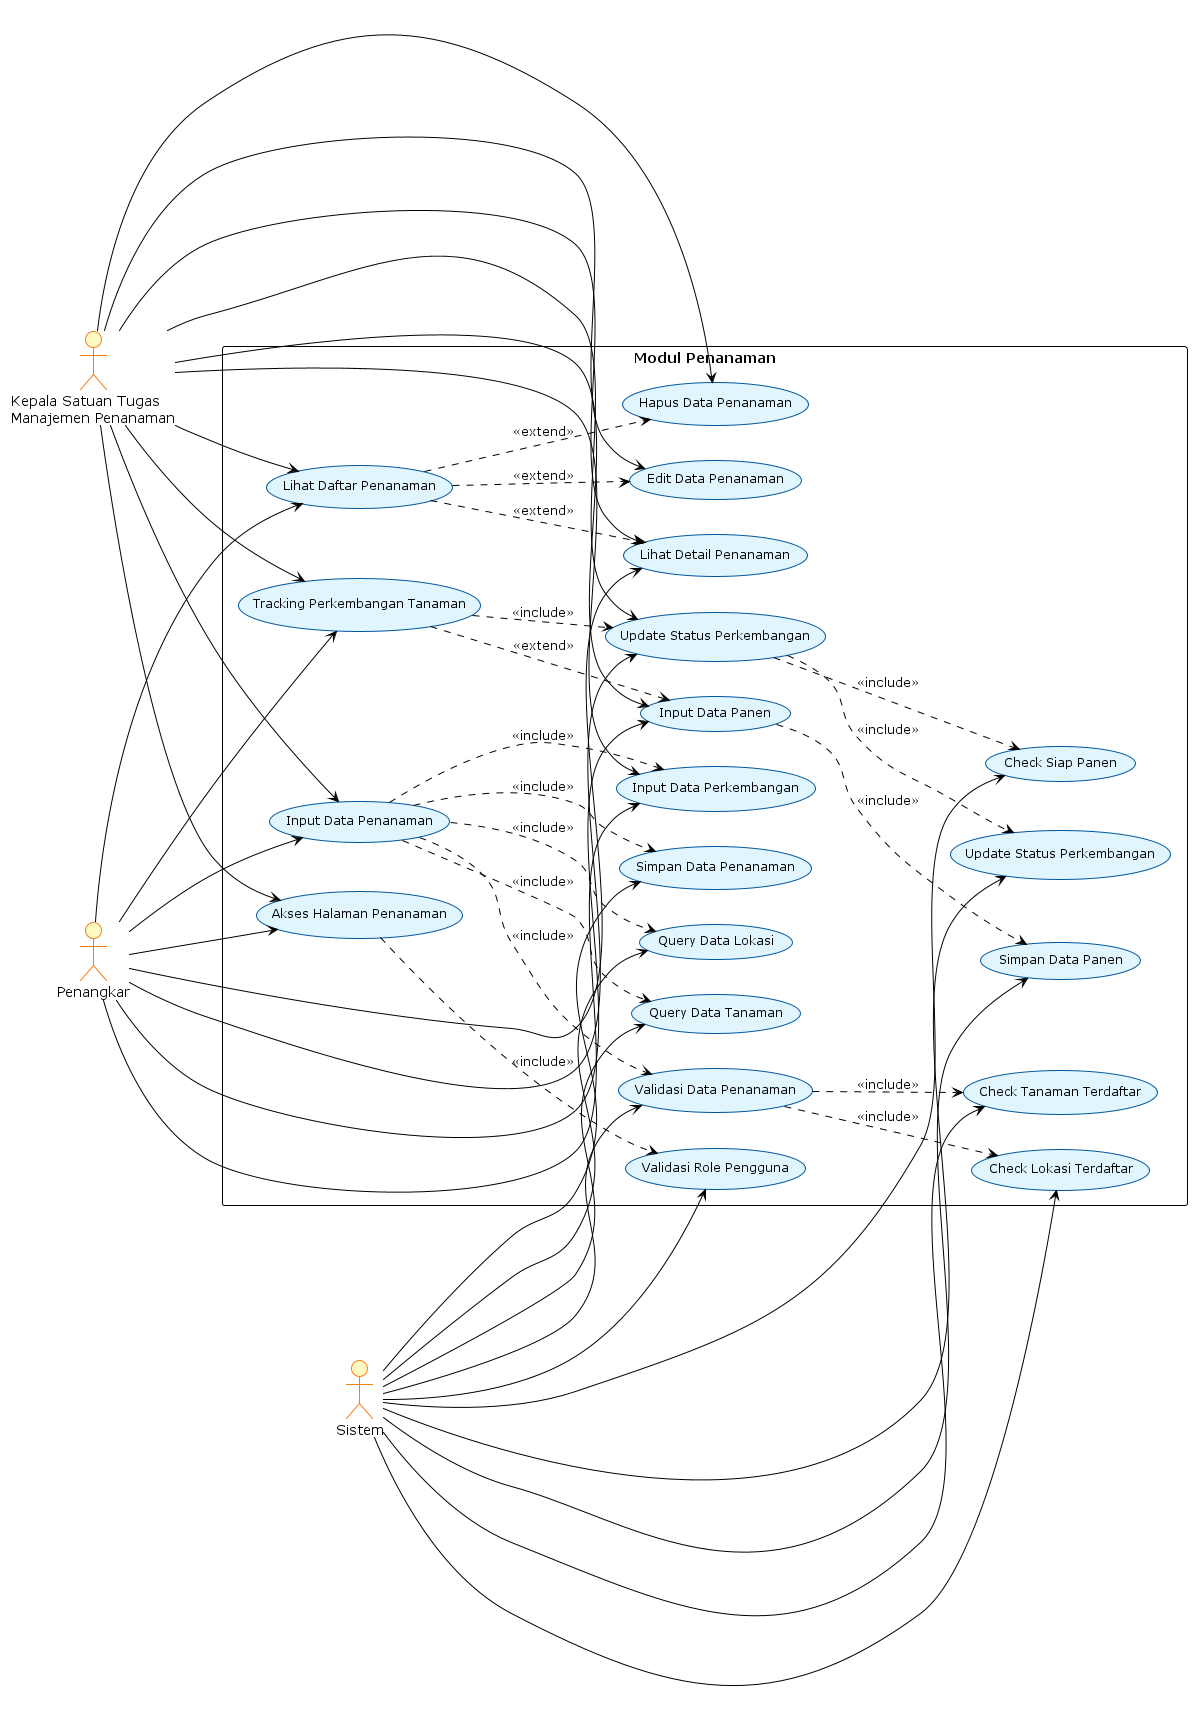

The diagram above was rendered by PlantUML. Its source (embedded in the PNG):
@startuml Use Case Diagram - Modul Penanaman
!theme plain
skinparam usecase {
    BackgroundColor #E1F5FE
    BorderColor #01579B
    FontSize 12
}
skinparam actor {
    BackgroundColor #FFF9C4
    BorderColor #F57F17
}

left to right direction

actor "Kepala Satuan Tugas\nManajemen Penanaman" as KepalaSatgas
actor "Penangkar" as Penangkar
actor "Sistem" as Sistem

rectangle "Modul Penanaman" {
    
    usecase "Akses Halaman Penanaman" as UC_Access
    usecase "Lihat Daftar Penanaman" as UC_List
    usecase "Input Data Penanaman" as UC_Input
    usecase "Input Data Perkembangan" as UC_InputPerkembangan
    usecase "Tracking Perkembangan Tanaman" as UC_Tracking
    usecase "Update Status Perkembangan" as UC_UpdateStatus
    usecase "Input Data Panen" as UC_Panen
    usecase "Edit Data Penanaman" as UC_Edit
    usecase "Hapus Data Penanaman" as UC_Delete
    usecase "Lihat Detail Penanaman" as UC_Detail
    
    ' Use case sistem
    usecase "Validasi Role Pengguna" as UC_ValidasiRole
    usecase "Query Data Tanaman" as UC_QueryTanaman
    usecase "Query Data Lokasi" as UC_QueryLokasi
    usecase "Validasi Data Penanaman" as UC_ValidasiData
    usecase "Check Tanaman Terdaftar" as UC_CheckTanaman
    usecase "Check Lokasi Terdaftar" as UC_CheckLokasi
    usecase "Simpan Data Penanaman" as UC_SimpanPenanaman
    usecase "Update Status Perkembangan" as UC_UpdatePerkembangan
    usecase "Check Siap Panen" as UC_CheckSiapPanen
    usecase "Simpan Data Panen" as UC_SimpanPanen
}

' Relasi Kepala Satuan Tugas
KepalaSatgas --> UC_Access
KepalaSatgas --> UC_List
KepalaSatgas --> UC_Input
KepalaSatgas --> UC_InputPerkembangan
KepalaSatgas --> UC_Tracking
KepalaSatgas --> UC_UpdateStatus
KepalaSatgas --> UC_Panen
KepalaSatgas --> UC_Edit
KepalaSatgas --> UC_Delete
KepalaSatgas --> UC_Detail

' Relasi Penangkar
Penangkar --> UC_Access
Penangkar --> UC_List
Penangkar --> UC_Input
Penangkar --> UC_InputPerkembangan
Penangkar --> UC_Tracking
Penangkar --> UC_UpdateStatus
Penangkar --> UC_Panen
Penangkar --> UC_Detail

' Relasi Sistem
Sistem --> UC_ValidasiRole
Sistem --> UC_QueryTanaman
Sistem --> UC_QueryLokasi
Sistem --> UC_ValidasiData
Sistem --> UC_CheckTanaman
Sistem --> UC_CheckLokasi
Sistem --> UC_SimpanPenanaman
Sistem --> UC_UpdatePerkembangan
Sistem --> UC_CheckSiapPanen
Sistem --> UC_SimpanPanen

' Relasi Include
UC_Access ..> UC_ValidasiRole : <<include>>
UC_Input ..> UC_QueryTanaman : <<include>>
UC_Input ..> UC_QueryLokasi : <<include>>
UC_Input ..> UC_InputPerkembangan : <<include>>
UC_Input ..> UC_ValidasiData : <<include>>
UC_ValidasiData ..> UC_CheckTanaman : <<include>>
UC_ValidasiData ..> UC_CheckLokasi : <<include>>
UC_Input ..> UC_SimpanPenanaman : <<include>>
UC_Tracking ..> UC_UpdateStatus : <<include>>
UC_UpdateStatus ..> UC_UpdatePerkembangan : <<include>>
UC_UpdateStatus ..> UC_CheckSiapPanen : <<include>>
UC_Panen ..> UC_SimpanPanen : <<include>>

' Relasi Extend
UC_List ..> UC_Detail : <<extend>>
UC_List ..> UC_Edit : <<extend>>
UC_List ..> UC_Delete : <<extend>>
UC_Tracking ..> UC_Panen : <<extend>>

@enduml